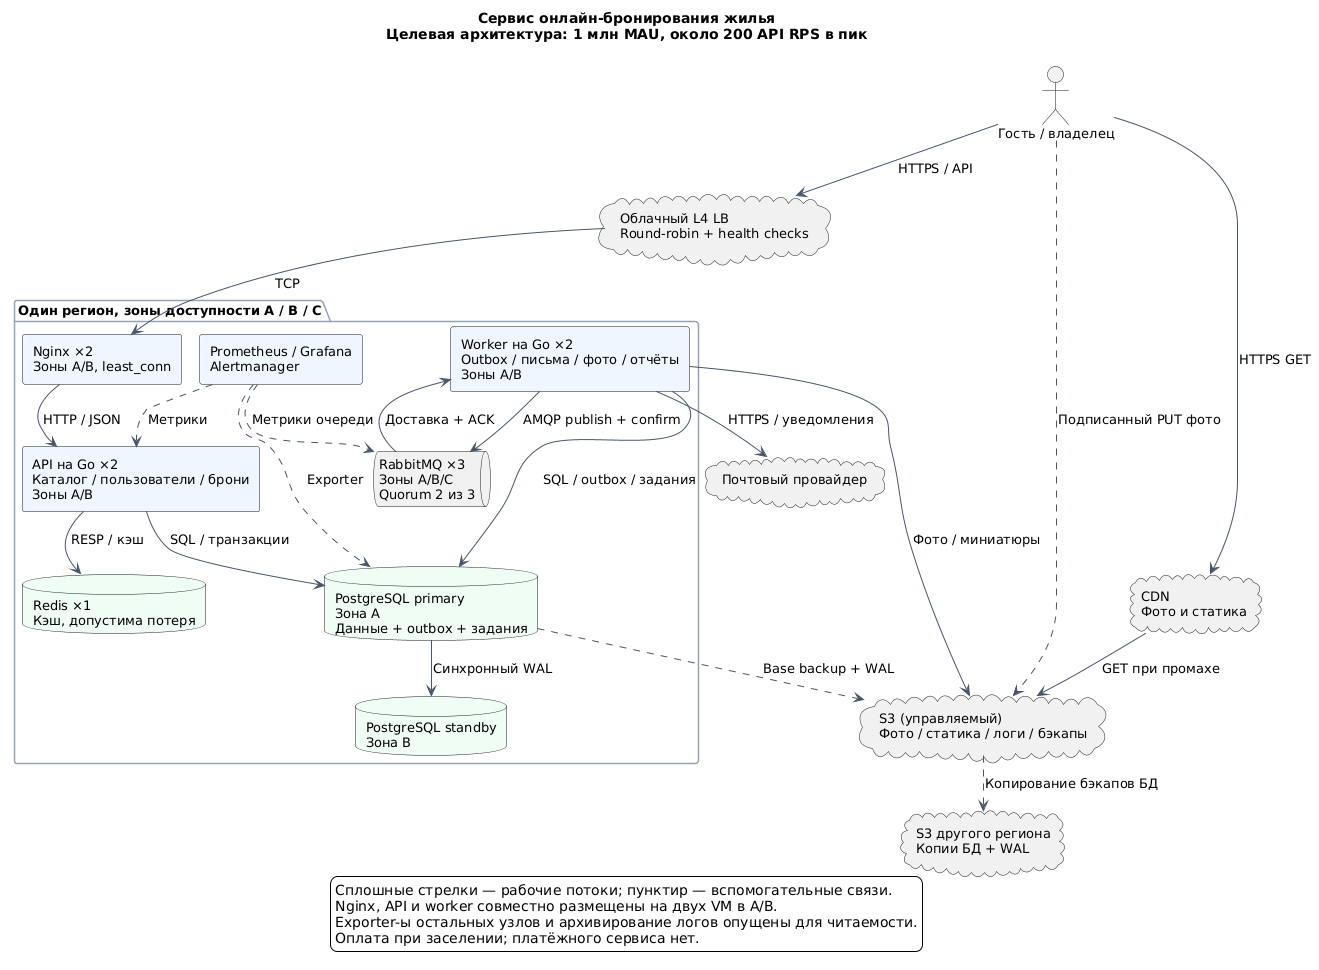

The diagram above was rendered by PlantUML. Its source (embedded in the PNG):
@startuml
!pragma layout smetana
skinparam backgroundColor #FFFFFF
skinparam shadowing false
skinparam componentStyle rectangle
skinparam defaultFontName SansSerif
skinparam defaultFontSize 13
skinparam ArrowColor #475569
skinparam packageBorderColor #94A3B8
skinparam componentBackgroundColor #EFF6FF
skinparam databaseBackgroundColor #F0FDF4
skinparam nodesep 45
skinparam ranksep 50
title Сервис онлайн-бронирования жилья\nЦелевая архитектура: 1 млн MAU, около 200 API RPS в пик

actor "Гость / владелец" as client
cloud "CDN\nФото и статика" as cdn
cloud "Облачный L4 LB\nRound-robin + health checks" as lb

package "Один регион, зоны доступности A / B / C" {
  component "Nginx ×2\nЗоны A/B, least_conn" as nginx
  component "API на Go ×2\nКаталог / пользователи / брони\nЗоны A/B" as api
  component "Worker на Go ×2\nOutbox / письма / фото / отчёты\nЗоны A/B" as worker
  database "PostgreSQL primary\nЗона A\nДанные + outbox + задания" as pg
  database "PostgreSQL standby\nЗона B" as replica
  database "Redis ×1\nКэш, допустима потеря" as redis
  queue "RabbitMQ ×3\nЗоны A/B/C\nQuorum 2 из 3" as mq
  component "Prometheus / Grafana\nAlertmanager" as monitoring
}

cloud "S3 (управляемый)\nФото / статика / логи / бэкапы" as s3
cloud "S3 другого региона\nКопии БД + WAL" as backups
cloud "Почтовый провайдер" as mail

client --> lb : HTTPS / API
lb --> nginx : TCP
nginx --> api : HTTP / JSON
client --> cdn : HTTPS GET
cdn --> s3 : GET при промахе
client ..> s3 : Подписанный PUT фото
api --> pg : SQL / транзакции
api --> redis : RESP / кэш
pg --> replica : Синхронный WAL
worker --> pg : SQL / outbox / задания
worker --> mq : AMQP publish + confirm
mq --> worker : Доставка + ACK
worker --> mail : HTTPS / уведомления
worker --> s3 : Фото / миниатюры
pg ..> s3 : Base backup + WAL
s3 ..> backups : Копирование бэкапов БД
monitoring ..> api : Метрики
monitoring ..> pg : Exporter
monitoring ..> mq : Метрики очереди

legend bottom
  Сплошные стрелки — рабочие потоки; пунктир — вспомогательные связи.
  Nginx, API и worker совместно размещены на двух VM в A/B.
  Exporter-ы остальных узлов и архивирование логов опущены для читаемости.
  Оплата при заселении; платёжного сервиса нет.
endlegend
@enduml